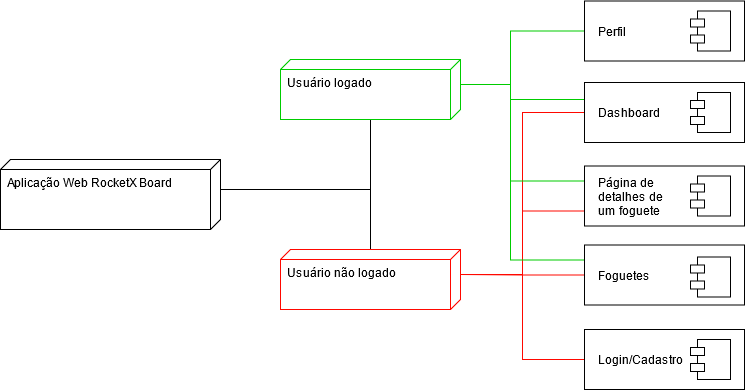

The diagram above was exported from draw.io. Its source (the exported page's mxGraphModel, read from the mxfile embedded in the PNG):
<mxGraphModel dx="877" dy="798" grid="1" gridSize="10" guides="1" tooltips="1" connect="1" arrows="1" fold="1" page="1" pageScale="1" pageWidth="827" pageHeight="1169" math="0" shadow="0">
  <root>
    <mxCell id="0" />
    <mxCell id="1" parent="0" />
    <mxCell id="msEl4QYBuzPsAwi53YdV-35" style="edgeStyle=orthogonalEdgeStyle;rounded=0;orthogonalLoop=1;jettySize=auto;html=1;exitX=0;exitY=0;exitDx=30;exitDy=0;exitPerimeter=0;endArrow=none;endFill=0;" edge="1" parent="1" source="msEl4QYBuzPsAwi53YdV-1" target="msEl4QYBuzPsAwi53YdV-3">
      <mxGeometry relative="1" as="geometry" />
    </mxCell>
    <mxCell id="msEl4QYBuzPsAwi53YdV-36" style="edgeStyle=orthogonalEdgeStyle;rounded=0;orthogonalLoop=1;jettySize=auto;html=1;exitX=0;exitY=0;exitDx=30;exitDy=0;exitPerimeter=0;endArrow=none;endFill=0;" edge="1" parent="1" source="msEl4QYBuzPsAwi53YdV-1" target="msEl4QYBuzPsAwi53YdV-4">
      <mxGeometry relative="1" as="geometry" />
    </mxCell>
    <mxCell id="msEl4QYBuzPsAwi53YdV-1" value="&lt;div&gt;Aplicação Web RocketX Board&lt;/div&gt;" style="verticalAlign=top;align=left;shape=cube;size=10;direction=south;fontStyle=0;html=1;boundedLbl=1;spacingLeft=5;" vertex="1" parent="1">
      <mxGeometry x="10" y="360" width="220" height="70" as="geometry" />
    </mxCell>
    <mxCell id="msEl4QYBuzPsAwi53YdV-59" style="edgeStyle=orthogonalEdgeStyle;rounded=0;orthogonalLoop=1;jettySize=auto;html=1;exitX=0;exitY=0;exitDx=25;exitDy=0;exitPerimeter=0;entryX=0;entryY=0.5;entryDx=0;entryDy=0;endArrow=none;endFill=0;strokeColor=#FF0800;" edge="1" parent="1" source="msEl4QYBuzPsAwi53YdV-3" target="msEl4QYBuzPsAwi53YdV-49">
      <mxGeometry relative="1" as="geometry" />
    </mxCell>
    <mxCell id="msEl4QYBuzPsAwi53YdV-61" style="edgeStyle=orthogonalEdgeStyle;rounded=0;orthogonalLoop=1;jettySize=auto;html=1;exitX=0;exitY=0;exitDx=25;exitDy=0;exitPerimeter=0;entryX=0;entryY=0.75;entryDx=0;entryDy=0;endArrow=none;endFill=0;strokeColor=#FF0800;" edge="1" parent="1" source="msEl4QYBuzPsAwi53YdV-3" target="msEl4QYBuzPsAwi53YdV-51">
      <mxGeometry relative="1" as="geometry">
        <Array as="points">
          <mxPoint x="532" y="475" />
          <mxPoint x="532" y="412" />
        </Array>
      </mxGeometry>
    </mxCell>
    <mxCell id="msEl4QYBuzPsAwi53YdV-62" style="edgeStyle=orthogonalEdgeStyle;rounded=0;orthogonalLoop=1;jettySize=auto;html=1;exitX=0;exitY=0;exitDx=25;exitDy=0;exitPerimeter=0;entryX=0;entryY=0.5;entryDx=0;entryDy=0;endArrow=none;endFill=0;strokeColor=#FF0800;" edge="1" parent="1" source="msEl4QYBuzPsAwi53YdV-3" target="msEl4QYBuzPsAwi53YdV-55">
      <mxGeometry relative="1" as="geometry" />
    </mxCell>
    <mxCell id="msEl4QYBuzPsAwi53YdV-3" value="Usuário não logado" style="verticalAlign=top;align=left;shape=cube;size=10;direction=south;fontStyle=0;html=1;boundedLbl=1;spacingLeft=5;strokeColor=#FF0800;" vertex="1" parent="1">
      <mxGeometry x="290" y="450" width="180" height="60" as="geometry" />
    </mxCell>
    <mxCell id="msEl4QYBuzPsAwi53YdV-63" style="edgeStyle=orthogonalEdgeStyle;rounded=0;orthogonalLoop=1;jettySize=auto;html=1;exitX=0;exitY=0;exitDx=25;exitDy=0;exitPerimeter=0;entryX=0;entryY=0.5;entryDx=0;entryDy=0;endArrow=none;endFill=0;strokeColor=#00CC00;" edge="1" parent="1" source="msEl4QYBuzPsAwi53YdV-4" target="msEl4QYBuzPsAwi53YdV-40">
      <mxGeometry relative="1" as="geometry">
        <Array as="points">
          <mxPoint x="520" y="285" />
          <mxPoint x="520" y="232" />
        </Array>
      </mxGeometry>
    </mxCell>
    <mxCell id="msEl4QYBuzPsAwi53YdV-64" style="edgeStyle=orthogonalEdgeStyle;rounded=0;orthogonalLoop=1;jettySize=auto;html=1;exitX=0;exitY=0;exitDx=25;exitDy=0;exitPerimeter=0;entryX=0;entryY=0.5;entryDx=0;entryDy=0;endArrow=none;endFill=0;fontColor=#FF2A00;labelBackgroundColor=#FF7B2E;labelBorderColor=#FF2A00;strokeColor=#00CC00;" edge="1" parent="1" source="msEl4QYBuzPsAwi53YdV-4" target="msEl4QYBuzPsAwi53YdV-55">
      <mxGeometry relative="1" as="geometry">
        <Array as="points">
          <mxPoint x="520" y="285" />
          <mxPoint x="520" y="300" />
          <mxPoint x="594" y="300" />
        </Array>
      </mxGeometry>
    </mxCell>
    <mxCell id="msEl4QYBuzPsAwi53YdV-65" style="edgeStyle=orthogonalEdgeStyle;rounded=0;orthogonalLoop=1;jettySize=auto;html=1;exitX=0;exitY=0;exitDx=25;exitDy=0;exitPerimeter=0;entryX=0;entryY=0.25;entryDx=0;entryDy=0;labelBackgroundColor=#FF7B2E;fontColor=#FF2A00;endArrow=none;endFill=0;strokeColor=#00CC00;" edge="1" parent="1" source="msEl4QYBuzPsAwi53YdV-4" target="msEl4QYBuzPsAwi53YdV-51">
      <mxGeometry relative="1" as="geometry">
        <Array as="points">
          <mxPoint x="520" y="285" />
          <mxPoint x="520" y="382" />
        </Array>
      </mxGeometry>
    </mxCell>
    <mxCell id="msEl4QYBuzPsAwi53YdV-66" style="edgeStyle=orthogonalEdgeStyle;rounded=0;orthogonalLoop=1;jettySize=auto;html=1;exitX=0;exitY=0;exitDx=25;exitDy=0;exitPerimeter=0;entryX=0;entryY=0.25;entryDx=0;entryDy=0;labelBackgroundColor=#FF7B2E;fontColor=#FF2A00;endArrow=none;endFill=0;strokeColor=#00CC00;" edge="1" parent="1" source="msEl4QYBuzPsAwi53YdV-4" target="msEl4QYBuzPsAwi53YdV-53">
      <mxGeometry relative="1" as="geometry">
        <Array as="points">
          <mxPoint x="520" y="285" />
          <mxPoint x="520" y="460" />
        </Array>
      </mxGeometry>
    </mxCell>
    <mxCell id="msEl4QYBuzPsAwi53YdV-4" value="Usuário logado" style="verticalAlign=top;align=left;shape=cube;size=10;direction=south;fontStyle=0;html=1;boundedLbl=1;spacingLeft=5;strokeColor=#00CC00;" vertex="1" parent="1">
      <mxGeometry x="290" y="260" width="180" height="60" as="geometry" />
    </mxCell>
    <mxCell id="msEl4QYBuzPsAwi53YdV-40" value="Perfil" style="fontStyle=0;align=left;spacingLeft=12;" vertex="1" parent="1">
      <mxGeometry x="594" y="201.5" width="160" height="60" as="geometry" />
    </mxCell>
    <mxCell id="msEl4QYBuzPsAwi53YdV-37" value="" style="shape=module;align=left;spacingLeft=20;align=center;verticalAlign=top;jettyWidth=14;jettyHeight=8;" vertex="1" parent="1">
      <mxGeometry x="700" y="211.5" width="40" height="40" as="geometry" />
    </mxCell>
    <mxCell id="msEl4QYBuzPsAwi53YdV-49" value="Login/Cadastro" style="fontStyle=0;align=left;spacingLeft=12;" vertex="1" parent="1">
      <mxGeometry x="594" y="530" width="160" height="60" as="geometry" />
    </mxCell>
    <mxCell id="msEl4QYBuzPsAwi53YdV-50" value="" style="shape=module;align=left;spacingLeft=20;align=center;verticalAlign=top;jettyWidth=14;jettyHeight=8;" vertex="1" parent="1">
      <mxGeometry x="700" y="540" width="40" height="40" as="geometry" />
    </mxCell>
    <mxCell id="msEl4QYBuzPsAwi53YdV-51" value="Página de &#10;detalhes de&#10;um foguete" style="fontStyle=0;align=left;spacingLeft=12;" vertex="1" parent="1">
      <mxGeometry x="594" y="366.5" width="160" height="60" as="geometry" />
    </mxCell>
    <mxCell id="msEl4QYBuzPsAwi53YdV-52" value="" style="shape=module;align=left;spacingLeft=20;align=center;verticalAlign=top;jettyWidth=14;jettyHeight=8;" vertex="1" parent="1">
      <mxGeometry x="700" y="376.5" width="40" height="40" as="geometry" />
    </mxCell>
    <mxCell id="msEl4QYBuzPsAwi53YdV-60" style="edgeStyle=orthogonalEdgeStyle;rounded=0;orthogonalLoop=1;jettySize=auto;html=1;exitX=0;exitY=0.5;exitDx=0;exitDy=0;entryX=0;entryY=0;entryDx=25;entryDy=0;entryPerimeter=0;endArrow=none;endFill=0;strokeColor=#FF0800;" edge="1" parent="1" source="msEl4QYBuzPsAwi53YdV-53" target="msEl4QYBuzPsAwi53YdV-3">
      <mxGeometry relative="1" as="geometry" />
    </mxCell>
    <mxCell id="msEl4QYBuzPsAwi53YdV-53" value="Foguetes" style="fontStyle=0;align=left;spacingLeft=12;" vertex="1" parent="1">
      <mxGeometry x="594" y="445.5" width="160" height="60" as="geometry" />
    </mxCell>
    <mxCell id="msEl4QYBuzPsAwi53YdV-54" value="" style="shape=module;align=left;spacingLeft=20;align=center;verticalAlign=top;jettyWidth=14;jettyHeight=8;" vertex="1" parent="1">
      <mxGeometry x="700" y="457.5" width="40" height="40" as="geometry" />
    </mxCell>
    <mxCell id="msEl4QYBuzPsAwi53YdV-55" value="Dashboard" style="fontStyle=0;align=left;spacingLeft=12;" vertex="1" parent="1">
      <mxGeometry x="594" y="283" width="160" height="60" as="geometry" />
    </mxCell>
    <mxCell id="msEl4QYBuzPsAwi53YdV-56" value="" style="shape=module;align=left;spacingLeft=20;align=center;verticalAlign=top;jettyWidth=14;jettyHeight=8;" vertex="1" parent="1">
      <mxGeometry x="700" y="293" width="40" height="40" as="geometry" />
    </mxCell>
  </root>
</mxGraphModel>